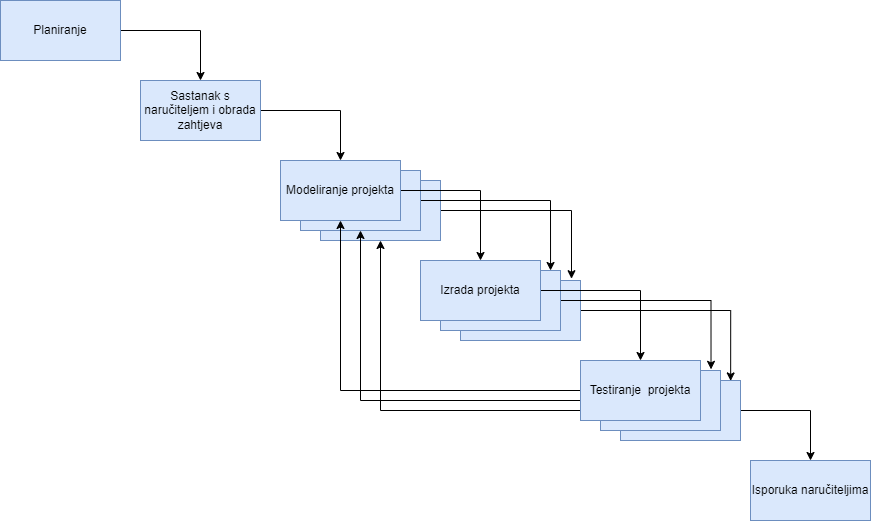

The diagram above was exported from draw.io. Its source (the exported page's mxGraphModel, read from the mxfile embedded in the PNG):
<mxGraphModel dx="1209" dy="627" grid="1" gridSize="10" guides="1" tooltips="1" connect="1" arrows="1" fold="1" page="1" pageScale="1" pageWidth="850" pageHeight="1100" math="0" shadow="0">
  <root>
    <mxCell id="0" />
    <mxCell id="1" parent="0" />
    <mxCell id="QrV7nHtD59eEWjlnevlQ-23" style="edgeStyle=orthogonalEdgeStyle;rounded=0;orthogonalLoop=1;jettySize=auto;html=1;" edge="1" parent="1" source="QrV7nHtD59eEWjlnevlQ-18" target="QrV7nHtD59eEWjlnevlQ-6">
      <mxGeometry relative="1" as="geometry" />
    </mxCell>
    <mxCell id="QrV7nHtD59eEWjlnevlQ-26" style="edgeStyle=orthogonalEdgeStyle;rounded=0;orthogonalLoop=1;jettySize=auto;html=1;entryX=0.5;entryY=1;entryDx=0;entryDy=0;" edge="1" parent="1" source="QrV7nHtD59eEWjlnevlQ-18" target="QrV7nHtD59eEWjlnevlQ-16">
      <mxGeometry relative="1" as="geometry" />
    </mxCell>
    <mxCell id="QrV7nHtD59eEWjlnevlQ-18" value="" style="rounded=0;whiteSpace=wrap;html=1;fillColor=#dae8fc;strokeColor=#6c8ebf;" vertex="1" parent="1">
      <mxGeometry x="640" y="460" width="120" height="60" as="geometry" />
    </mxCell>
    <mxCell id="QrV7nHtD59eEWjlnevlQ-22" style="edgeStyle=orthogonalEdgeStyle;rounded=0;orthogonalLoop=1;jettySize=auto;html=1;entryX=0.918;entryY=0.007;entryDx=0;entryDy=0;entryPerimeter=0;" edge="1" parent="1" source="QrV7nHtD59eEWjlnevlQ-17" target="QrV7nHtD59eEWjlnevlQ-18">
      <mxGeometry relative="1" as="geometry" />
    </mxCell>
    <mxCell id="QrV7nHtD59eEWjlnevlQ-17" value="" style="rounded=0;whiteSpace=wrap;html=1;fillColor=#dae8fc;strokeColor=#6c8ebf;" vertex="1" parent="1">
      <mxGeometry x="480" y="360" width="120" height="60" as="geometry" />
    </mxCell>
    <mxCell id="QrV7nHtD59eEWjlnevlQ-20" style="edgeStyle=orthogonalEdgeStyle;rounded=0;orthogonalLoop=1;jettySize=auto;html=1;entryX=0.925;entryY=-0.03;entryDx=0;entryDy=0;entryPerimeter=0;" edge="1" parent="1" source="QrV7nHtD59eEWjlnevlQ-16" target="QrV7nHtD59eEWjlnevlQ-17">
      <mxGeometry relative="1" as="geometry" />
    </mxCell>
    <mxCell id="QrV7nHtD59eEWjlnevlQ-16" value="" style="rounded=0;whiteSpace=wrap;html=1;fillColor=#dae8fc;strokeColor=#6c8ebf;" vertex="1" parent="1">
      <mxGeometry x="340" y="260" width="120" height="60" as="geometry" />
    </mxCell>
    <mxCell id="QrV7nHtD59eEWjlnevlQ-25" style="edgeStyle=orthogonalEdgeStyle;rounded=0;orthogonalLoop=1;jettySize=auto;html=1;entryX=0.5;entryY=1;entryDx=0;entryDy=0;" edge="1" parent="1" source="QrV7nHtD59eEWjlnevlQ-14" target="QrV7nHtD59eEWjlnevlQ-12">
      <mxGeometry relative="1" as="geometry" />
    </mxCell>
    <mxCell id="QrV7nHtD59eEWjlnevlQ-14" value="" style="rounded=0;whiteSpace=wrap;html=1;fillColor=#dae8fc;strokeColor=#6c8ebf;" vertex="1" parent="1">
      <mxGeometry x="620" y="450" width="120" height="60" as="geometry" />
    </mxCell>
    <mxCell id="QrV7nHtD59eEWjlnevlQ-21" style="edgeStyle=orthogonalEdgeStyle;rounded=0;orthogonalLoop=1;jettySize=auto;html=1;entryX=0.921;entryY=-0.019;entryDx=0;entryDy=0;entryPerimeter=0;" edge="1" parent="1" source="QrV7nHtD59eEWjlnevlQ-13" target="QrV7nHtD59eEWjlnevlQ-14">
      <mxGeometry relative="1" as="geometry" />
    </mxCell>
    <mxCell id="QrV7nHtD59eEWjlnevlQ-13" value="" style="rounded=0;whiteSpace=wrap;html=1;fillColor=#dae8fc;strokeColor=#6c8ebf;" vertex="1" parent="1">
      <mxGeometry x="460" y="350" width="120" height="60" as="geometry" />
    </mxCell>
    <mxCell id="QrV7nHtD59eEWjlnevlQ-19" style="edgeStyle=orthogonalEdgeStyle;rounded=0;orthogonalLoop=1;jettySize=auto;html=1;entryX=0.917;entryY=0;entryDx=0;entryDy=0;entryPerimeter=0;" edge="1" parent="1" source="QrV7nHtD59eEWjlnevlQ-12" target="QrV7nHtD59eEWjlnevlQ-13">
      <mxGeometry relative="1" as="geometry" />
    </mxCell>
    <mxCell id="QrV7nHtD59eEWjlnevlQ-12" value="" style="rounded=0;whiteSpace=wrap;html=1;fillColor=#dae8fc;strokeColor=#6c8ebf;" vertex="1" parent="1">
      <mxGeometry x="320" y="250" width="120" height="60" as="geometry" />
    </mxCell>
    <mxCell id="QrV7nHtD59eEWjlnevlQ-7" style="edgeStyle=orthogonalEdgeStyle;rounded=0;orthogonalLoop=1;jettySize=auto;html=1;" edge="1" parent="1" source="QrV7nHtD59eEWjlnevlQ-1" target="QrV7nHtD59eEWjlnevlQ-2">
      <mxGeometry relative="1" as="geometry" />
    </mxCell>
    <mxCell id="QrV7nHtD59eEWjlnevlQ-1" value="Planiranje" style="rounded=0;whiteSpace=wrap;html=1;fillColor=#dae8fc;strokeColor=#6c8ebf;" vertex="1" parent="1">
      <mxGeometry x="20" y="80" width="120" height="60" as="geometry" />
    </mxCell>
    <mxCell id="QrV7nHtD59eEWjlnevlQ-8" style="edgeStyle=orthogonalEdgeStyle;rounded=0;orthogonalLoop=1;jettySize=auto;html=1;" edge="1" parent="1" source="QrV7nHtD59eEWjlnevlQ-2" target="QrV7nHtD59eEWjlnevlQ-3">
      <mxGeometry relative="1" as="geometry" />
    </mxCell>
    <mxCell id="QrV7nHtD59eEWjlnevlQ-2" value="Sastanak s naručiteljem i obrada zahtjeva" style="rounded=0;whiteSpace=wrap;html=1;fillColor=#dae8fc;strokeColor=#6c8ebf;" vertex="1" parent="1">
      <mxGeometry x="160" y="160" width="120" height="60" as="geometry" />
    </mxCell>
    <mxCell id="QrV7nHtD59eEWjlnevlQ-9" style="edgeStyle=orthogonalEdgeStyle;rounded=0;orthogonalLoop=1;jettySize=auto;html=1;entryX=0.5;entryY=0;entryDx=0;entryDy=0;" edge="1" parent="1" source="QrV7nHtD59eEWjlnevlQ-3" target="QrV7nHtD59eEWjlnevlQ-4">
      <mxGeometry relative="1" as="geometry" />
    </mxCell>
    <mxCell id="QrV7nHtD59eEWjlnevlQ-3" value="Modeliranje projekta" style="rounded=0;whiteSpace=wrap;html=1;fillColor=#dae8fc;strokeColor=#6c8ebf;" vertex="1" parent="1">
      <mxGeometry x="300" y="240" width="120" height="60" as="geometry" />
    </mxCell>
    <mxCell id="QrV7nHtD59eEWjlnevlQ-10" style="edgeStyle=orthogonalEdgeStyle;rounded=0;orthogonalLoop=1;jettySize=auto;html=1;" edge="1" parent="1" source="QrV7nHtD59eEWjlnevlQ-4" target="QrV7nHtD59eEWjlnevlQ-5">
      <mxGeometry relative="1" as="geometry" />
    </mxCell>
    <mxCell id="QrV7nHtD59eEWjlnevlQ-4" value="Izrada projekta" style="rounded=0;whiteSpace=wrap;html=1;fillColor=#dae8fc;strokeColor=#6c8ebf;" vertex="1" parent="1">
      <mxGeometry x="440" y="340" width="120" height="60" as="geometry" />
    </mxCell>
    <mxCell id="QrV7nHtD59eEWjlnevlQ-24" style="edgeStyle=orthogonalEdgeStyle;rounded=0;orthogonalLoop=1;jettySize=auto;html=1;entryX=0.5;entryY=1;entryDx=0;entryDy=0;" edge="1" parent="1" source="QrV7nHtD59eEWjlnevlQ-5" target="QrV7nHtD59eEWjlnevlQ-3">
      <mxGeometry relative="1" as="geometry" />
    </mxCell>
    <mxCell id="QrV7nHtD59eEWjlnevlQ-5" value="Testiranje&amp;nbsp; projekta" style="rounded=0;whiteSpace=wrap;html=1;fillColor=#dae8fc;strokeColor=#6c8ebf;" vertex="1" parent="1">
      <mxGeometry x="600" y="440" width="120" height="60" as="geometry" />
    </mxCell>
    <mxCell id="QrV7nHtD59eEWjlnevlQ-6" value="Isporuka naručiteljima" style="rounded=0;whiteSpace=wrap;html=1;fillColor=#dae8fc;strokeColor=#6c8ebf;" vertex="1" parent="1">
      <mxGeometry x="770" y="540" width="120" height="60" as="geometry" />
    </mxCell>
  </root>
</mxGraphModel>